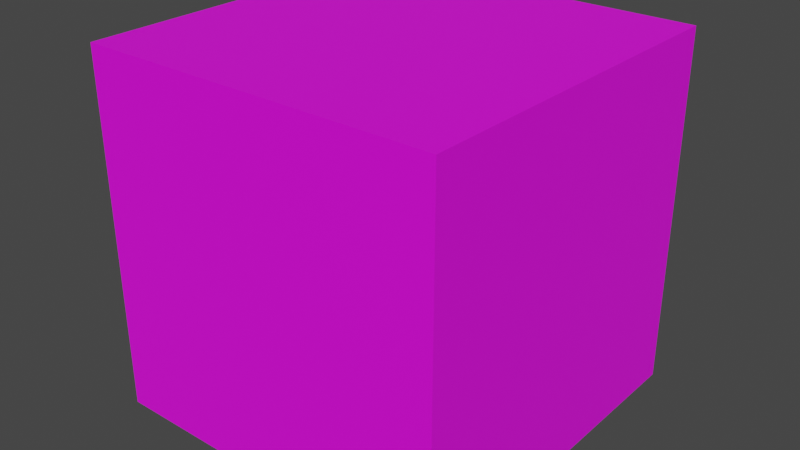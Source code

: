 # Source: block.blend  (saved by Blender 4.3.34; exported with 4.5.12 LTS)
import bpy
from mathutils import Matrix  # noqa: F401  (used for matrix-valued properties, if any)

bpy.ops.wm.read_factory_settings(use_empty=True)
scene = bpy.context.scene
scene.name = 'Scene'

# ---- images (referenced by path relative to the original .blend; pixels are not part of the script)
import os
ASSET_DIR = os.environ.get("B2B_ASSET_DIR", "")  # directory of the original .blend (textures are referenced by path, not embedded)
HERE = os.path.dirname(os.path.abspath(__file__))  # packed textures are extracted next to this script under _unpacked/

def load_image(name, relpath, width, height, colorspace="sRGB"):
    """Load a texture the original file referenced (path relative to the .blend, or extracted next to this script)."""
    p = next((c for c in (os.path.join(HERE, relpath), os.path.join(ASSET_DIR, relpath)) if relpath and os.path.exists(c)), "")
    if p:
        img = bpy.data.images.load(p, check_existing=True)
        img.name = name
    else:  # same state as the original file: an image datablock whose file is absent (Cycles renders it pink)
        img = bpy.data.images.new(name, width, height)
        img.source = "FILE"
        img.filepath = "//" + (relpath or name)
    img.colorspace_settings.name = colorspace
    return img
img_block_png = load_image('block.png', 'block.png', 1024, 1024, 'sRGB')

# ---- materials (node trees are filled in below, after node groups)
mat_material_001 = bpy.data.materials.new('Material.001')

# ---- material node trees
mat_material_001.use_nodes = True; mat_material_001.node_tree.nodes.clear()
_N = mat_material_001.node_tree.nodes; _L = mat_material_001.node_tree.links
n0 = _N.new('ShaderNodeOutputMaterial'); n0.name = 'Material Output'; n0.location = (300, 300)
n1 = _N.new('ShaderNodeBsdfPrincipled'); n1.name = 'Principled BSDF'; n1.location = (10, 300)
n2 = _N.new('ShaderNodeTexImage'); n2.name = 'Image Texture'; n2.location = (-280, 280)
n2.image = img_block_png
_L.new(n1.outputs[0], n0.inputs[0])
_L.new(n2.outputs[0], n1.inputs[0])
n0.is_active_output = True

# ---- world
world_world = bpy.data.worlds.new('World'); scene.world = world_world
world_world.use_nodes = True; world_world.node_tree.nodes.clear()
_N = world_world.node_tree.nodes; _L = world_world.node_tree.links
n0 = _N.new('ShaderNodeOutputWorld'); n0.name = 'World Output'; n0.location = (300, 300)
n1 = _N.new('ShaderNodeBackground'); n1.name = 'Background'; n1.location = (10, 300)
n1.inputs[0].default_value = (0.05088, 0.05088, 0.05088, 1.0)
_L.new(n1.outputs[0], n0.inputs[0])
n0.is_active_output = True
world_world.color = (0.05088, 0.05088, 0.05088)
world_world.use_sun_shadow = False
world_world.sun_shadow_jitter_overblur = 0.0

# ---- meshes
me_cube = bpy.data.meshes.new('Cube')
me_cube.from_pydata([(1.0, 1.0, 1.0), (1.0, 1.0, -1.0), (1.0, -1.0, 1.0), (1.0, -1.0, -1.0), (-1.0, 1.0, 1.0), (-1.0, 1.0, -1.0), (-1.0, -1.0, 1.0), (-1.0, -1.0, -1.0)], [], [(0, 4, 6, 2), (3, 2, 6, 7), (7, 6, 4, 5), (5, 1, 3, 7), (1, 0, 2, 3), (5, 4, 0, 1)])
_uv = me_cube.uv_layers.new(name='UVMap')
_uv.uv.foreach_set('vector', [1.0, 1.0, 0.0, 1.0, 0.0, 0.0, 1.0, 0.0, 1.0, 0.0, 1.0, 1.0, 0.0, 1.0, 0.0, 0.0, 0.0, 0.0, 0.0, 1.0, 1.0, 1.0, 1.0, 0.0, 0.0, 1.0, 1.0, 1.0, 1.0, 0.0, 0.0, 0.0, 1.0, 0.0, 1.0, 1.0, 0.0, 1.0, 0.0, 0.0, 0.0, 0.0, 0.0, 1.0, 1.0, 1.0, 1.0, 0.0])
me_cube.materials.append(mat_material_001)
me_cube.use_mirror_vertex_groups = False
me_cube.update()

# ---- objects
ob_cube = bpy.data.objects.new('Cube', me_cube)

# ---- transforms, parenting, visibility, modifiers, constraints
ob_cube.location = (0.0, 0.0, 0.5)
ob_cube.scale = (0.5, 0.5, 0.5)
ob_cube.lock_rotations_4d = False
ob_cube.empty_display_type = 'ARROWS'
ob_cube.lineart.crease_threshold = 0.0

# ---- collection membership
scene.collection.objects.link(ob_cube)

# ---- scene / render settings (as saved in the file)
scene.frame_start = 1; scene.frame_end = 250; scene.frame_set(1)
scene.render.engine = 'BLENDER_EEVEE_NEXT'
scene.cycles.sampling_pattern = 'TABULATED_SOBOL'
scene.cycles.use_light_tree = False
scene.view_settings.view_transform = 'Filmic'
bpy.context.view_layer.update()

# ---- added for rendering (the .blend has no active camera and no usable light): camera, sun
cam_auto = bpy.data.cameras.new('AutoCamera')
cam_auto.lens = 50.0
cam_auto.sensor_width = 36.0
cam_auto.clip_end = 1000.0
ob_auto_camera = bpy.data.objects.new('AutoCamera', cam_auto)
scene.collection.objects.link(ob_auto_camera)
ob_auto_camera.location = (1.60254, -1.92304, 1.78203)
ob_auto_camera.rotation_euler = (1.09748, -7.21219e-08, 0.694738)
scene.camera = ob_auto_camera
light_auto_sun = bpy.data.lights.new('AutoSun', 'SUN')
light_auto_sun.energy = 3.0
light_auto_sun.angle = 0.0523599
ob_auto_sun = bpy.data.objects.new('AutoSun', light_auto_sun)
scene.collection.objects.link(ob_auto_sun)
ob_auto_sun.rotation_euler = (0.872665, 0.174533, 0.523599)
bpy.context.view_layer.update()
